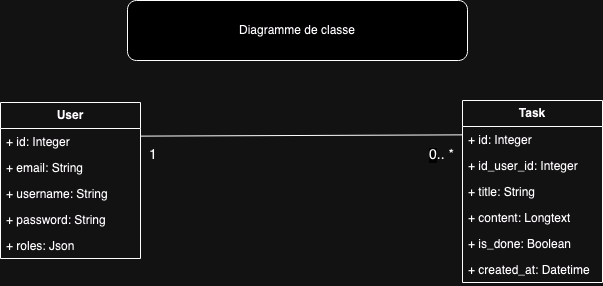

The diagram above was exported from draw.io. Its source (the exported page's mxGraphModel, read from the mxfile embedded in the PNG):
<mxGraphModel dx="607" dy="-372" grid="1" gridSize="10" guides="1" tooltips="1" connect="1" arrows="1" fold="1" page="1" pageScale="1" pageWidth="827" pageHeight="1169" math="0" shadow="0">
  <root>
    <mxCell id="0" />
    <mxCell id="1" parent="0" />
    <mxCell id="sDWcIAhadLIHNK34cBkK-1" value="&lt;b&gt;User&lt;/b&gt;" style="swimlane;fontStyle=0;childLayout=stackLayout;horizontal=1;startSize=26;fillColor=none;horizontalStack=0;resizeParent=1;resizeParentMax=0;resizeLast=0;collapsible=1;marginBottom=0;whiteSpace=wrap;html=1;" vertex="1" parent="1">
      <mxGeometry x="1193" y="1482" width="140" height="156" as="geometry" />
    </mxCell>
    <mxCell id="sDWcIAhadLIHNK34cBkK-2" value="+ id: Integer" style="text;strokeColor=none;fillColor=none;align=left;verticalAlign=top;spacingLeft=4;spacingRight=4;overflow=hidden;rotatable=0;points=[[0,0.5],[1,0.5]];portConstraint=eastwest;whiteSpace=wrap;html=1;" vertex="1" parent="sDWcIAhadLIHNK34cBkK-1">
      <mxGeometry y="26" width="140" height="26" as="geometry" />
    </mxCell>
    <mxCell id="sDWcIAhadLIHNK34cBkK-3" value="+ email: String" style="text;strokeColor=none;fillColor=none;align=left;verticalAlign=top;spacingLeft=4;spacingRight=4;overflow=hidden;rotatable=0;points=[[0,0.5],[1,0.5]];portConstraint=eastwest;whiteSpace=wrap;html=1;" vertex="1" parent="sDWcIAhadLIHNK34cBkK-1">
      <mxGeometry y="52" width="140" height="26" as="geometry" />
    </mxCell>
    <mxCell id="sDWcIAhadLIHNK34cBkK-4" value="+ username: String" style="text;strokeColor=none;fillColor=none;align=left;verticalAlign=top;spacingLeft=4;spacingRight=4;overflow=hidden;rotatable=0;points=[[0,0.5],[1,0.5]];portConstraint=eastwest;whiteSpace=wrap;html=1;" vertex="1" parent="sDWcIAhadLIHNK34cBkK-1">
      <mxGeometry y="78" width="140" height="26" as="geometry" />
    </mxCell>
    <mxCell id="sDWcIAhadLIHNK34cBkK-5" value="+ password: String" style="text;strokeColor=none;fillColor=none;align=left;verticalAlign=top;spacingLeft=4;spacingRight=4;overflow=hidden;rotatable=0;points=[[0,0.5],[1,0.5]];portConstraint=eastwest;whiteSpace=wrap;html=1;" vertex="1" parent="sDWcIAhadLIHNK34cBkK-1">
      <mxGeometry y="104" width="140" height="26" as="geometry" />
    </mxCell>
    <mxCell id="sDWcIAhadLIHNK34cBkK-6" value="+ roles: Json" style="text;strokeColor=none;fillColor=none;align=left;verticalAlign=top;spacingLeft=4;spacingRight=4;overflow=hidden;rotatable=0;points=[[0,0.5],[1,0.5]];portConstraint=eastwest;whiteSpace=wrap;html=1;" vertex="1" parent="sDWcIAhadLIHNK34cBkK-1">
      <mxGeometry y="130" width="140" height="26" as="geometry" />
    </mxCell>
    <mxCell id="sDWcIAhadLIHNK34cBkK-14" value="&lt;b&gt;Task&lt;/b&gt;" style="swimlane;fontStyle=0;childLayout=stackLayout;horizontal=1;startSize=26;fillColor=none;horizontalStack=0;resizeParent=1;resizeParentMax=0;resizeLast=0;collapsible=1;marginBottom=0;whiteSpace=wrap;html=1;" vertex="1" parent="1">
      <mxGeometry x="1655" y="1480" width="140" height="182" as="geometry" />
    </mxCell>
    <mxCell id="sDWcIAhadLIHNK34cBkK-15" value="+ id: Integer" style="text;strokeColor=none;fillColor=none;align=left;verticalAlign=top;spacingLeft=4;spacingRight=4;overflow=hidden;rotatable=0;points=[[0,0.5],[1,0.5]];portConstraint=eastwest;whiteSpace=wrap;html=1;" vertex="1" parent="sDWcIAhadLIHNK34cBkK-14">
      <mxGeometry y="26" width="140" height="26" as="geometry" />
    </mxCell>
    <mxCell id="sDWcIAhadLIHNK34cBkK-16" value="&lt;font style=&quot;font-size: 12px;&quot;&gt;+ id_user_id: Integer&lt;/font&gt;" style="text;strokeColor=none;fillColor=none;align=left;verticalAlign=top;spacingLeft=4;spacingRight=4;overflow=hidden;rotatable=0;points=[[0,0.5],[1,0.5]];portConstraint=eastwest;whiteSpace=wrap;html=1;" vertex="1" parent="sDWcIAhadLIHNK34cBkK-14">
      <mxGeometry y="52" width="140" height="26" as="geometry" />
    </mxCell>
    <mxCell id="sDWcIAhadLIHNK34cBkK-17" value="&lt;font style=&quot;font-size: 12px;&quot;&gt;+ title: String&lt;/font&gt;" style="text;strokeColor=none;fillColor=none;align=left;verticalAlign=top;spacingLeft=4;spacingRight=4;overflow=hidden;rotatable=0;points=[[0,0.5],[1,0.5]];portConstraint=eastwest;whiteSpace=wrap;html=1;" vertex="1" parent="sDWcIAhadLIHNK34cBkK-14">
      <mxGeometry y="78" width="140" height="26" as="geometry" />
    </mxCell>
    <mxCell id="sDWcIAhadLIHNK34cBkK-18" value="&lt;font style=&quot;font-size: 12px;&quot;&gt;+ content: Longtext&lt;/font&gt;" style="text;strokeColor=none;fillColor=none;align=left;verticalAlign=top;spacingLeft=4;spacingRight=4;overflow=hidden;rotatable=0;points=[[0,0.5],[1,0.5]];portConstraint=eastwest;whiteSpace=wrap;html=1;" vertex="1" parent="sDWcIAhadLIHNK34cBkK-14">
      <mxGeometry y="104" width="140" height="26" as="geometry" />
    </mxCell>
    <mxCell id="sDWcIAhadLIHNK34cBkK-24" value="&lt;font style=&quot;font-size: 12px;&quot;&gt;+ is_done: Boolean&lt;/font&gt;" style="text;strokeColor=none;fillColor=none;align=left;verticalAlign=top;spacingLeft=4;spacingRight=4;overflow=hidden;rotatable=0;points=[[0,0.5],[1,0.5]];portConstraint=eastwest;whiteSpace=wrap;html=1;" vertex="1" parent="sDWcIAhadLIHNK34cBkK-14">
      <mxGeometry y="130" width="140" height="26" as="geometry" />
    </mxCell>
    <mxCell id="sDWcIAhadLIHNK34cBkK-19" value="&lt;font style=&quot;font-size: 12px;&quot;&gt;+ created_at: Datetime&lt;br&gt;&lt;/font&gt;" style="text;strokeColor=none;fillColor=none;align=left;verticalAlign=top;spacingLeft=4;spacingRight=4;overflow=hidden;rotatable=0;points=[[0,0.5],[1,0.5]];portConstraint=eastwest;whiteSpace=wrap;html=1;" vertex="1" parent="sDWcIAhadLIHNK34cBkK-14">
      <mxGeometry y="156" width="140" height="26" as="geometry" />
    </mxCell>
    <mxCell id="sDWcIAhadLIHNK34cBkK-20" value="" style="endArrow=none;html=1;rounded=0;entryX=0.003;entryY=0.322;entryDx=0;entryDy=0;entryPerimeter=0;exitX=1.001;exitY=0.293;exitDx=0;exitDy=0;exitPerimeter=0;" edge="1" parent="1" source="sDWcIAhadLIHNK34cBkK-2" target="sDWcIAhadLIHNK34cBkK-15">
      <mxGeometry relative="1" as="geometry">
        <mxPoint x="1240" y="1715" as="sourcePoint" />
        <mxPoint x="1357" y="1520" as="targetPoint" />
      </mxGeometry>
    </mxCell>
    <mxCell id="sDWcIAhadLIHNK34cBkK-21" value="" style="resizable=0;html=1;whiteSpace=wrap;align=right;verticalAlign=bottom;" connectable="0" vertex="1" parent="sDWcIAhadLIHNK34cBkK-20">
      <mxGeometry x="1" relative="1" as="geometry" />
    </mxCell>
    <mxCell id="sDWcIAhadLIHNK34cBkK-22" value="&lt;font style=&quot;font-size: 14px;&quot;&gt;&lt;span style=&quot;color: rgb(0, 0, 0); font-family: Helvetica; font-style: normal; font-variant-ligatures: normal; font-variant-caps: normal; font-weight: 400; letter-spacing: normal; text-align: right; text-indent: 0px; text-transform: none; word-spacing: 0px; -webkit-text-stroke-width: 0px; background-color: rgb(251, 251, 251); text-decoration-thickness: initial; text-decoration-style: initial; text-decoration-color: initial; float: none; display: inline !important;&quot;&gt;0&lt;/span&gt;.. *&lt;/font&gt;" style="text;whiteSpace=wrap;html=1;" vertex="1" parent="1">
      <mxGeometry x="1620" y="1520" width="60" height="40" as="geometry" />
    </mxCell>
    <mxCell id="sDWcIAhadLIHNK34cBkK-23" value="&lt;font style=&quot;font-size: 14px;&quot;&gt;1&lt;/font&gt;" style="text;whiteSpace=wrap;html=1;" vertex="1" parent="1">
      <mxGeometry x="1340" y="1520" width="60" height="40" as="geometry" />
    </mxCell>
    <mxCell id="sDWcIAhadLIHNK34cBkK-27" value="Diagramme de classe" style="rounded=1;whiteSpace=wrap;html=1;" vertex="1" parent="1">
      <mxGeometry x="1320" y="1380" width="340" height="60" as="geometry" />
    </mxCell>
  </root>
</mxGraphModel>